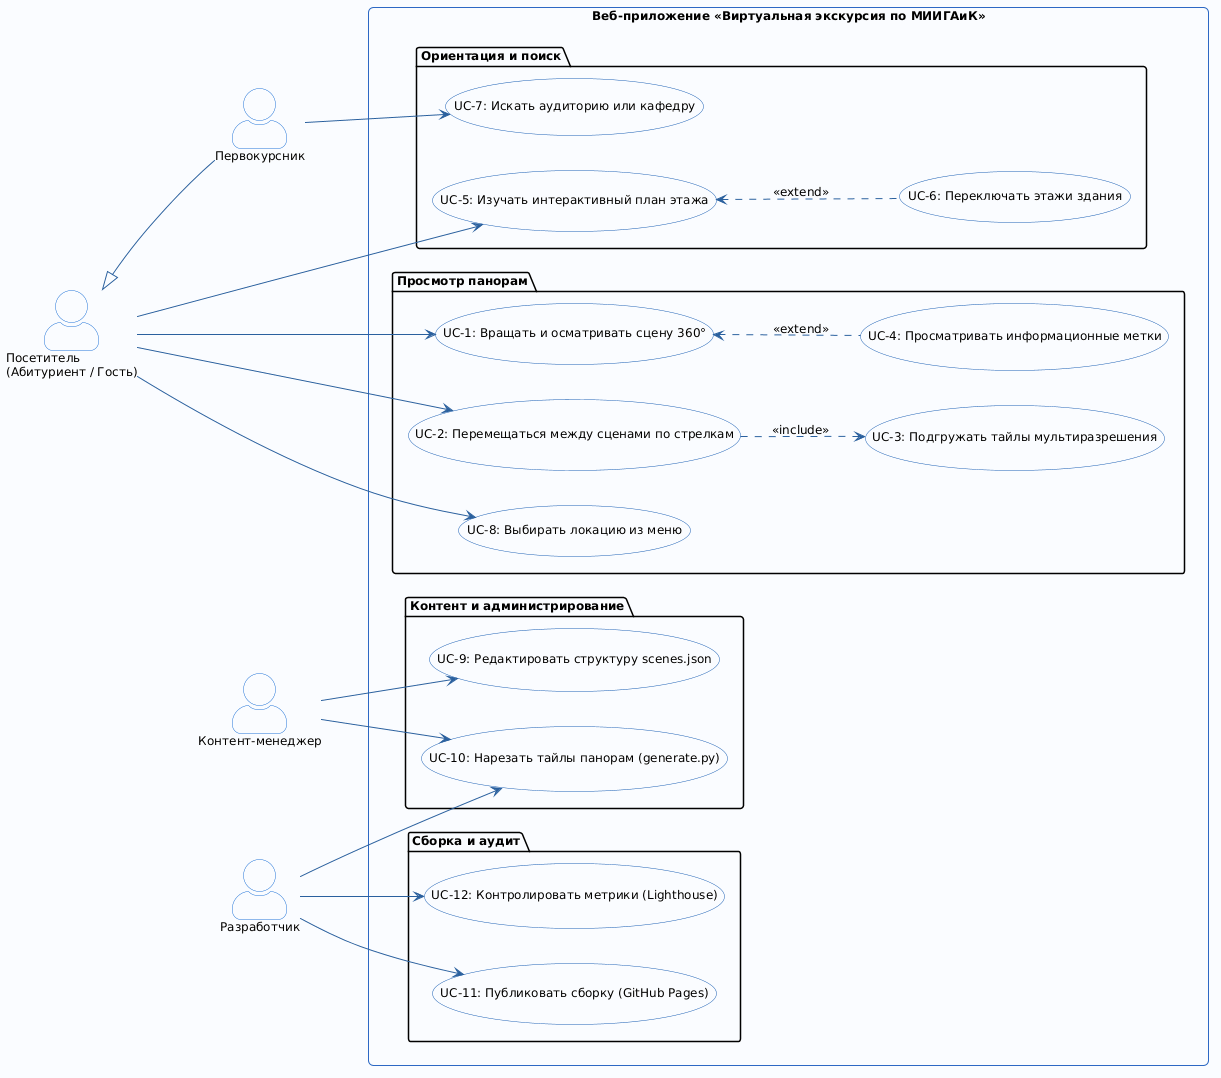

The diagram above was rendered by PlantUML. Its source (embedded in the PNG):
@startuml
skinparam actorStyle awesome
left to right direction

skinparam defaultFontName "Segoe UI", Arial, sans-serif
skinparam defaultFontSize 12

skinparam rectangle {
    BackgroundColor #FAFCFF
    BorderColor #2D68C4
    RoundCorner 10
}

skinparam usecase {
    BackgroundColor #FFFFFF
    BorderColor #1A5FB4
    ArrowColor #2A609E
}

skinparam actor {
    BackgroundColor #FFFFFF
    BorderColor #1C71D8
}

actor "Посетитель\n(Абитуриент / Гость)" as Visitor
actor "Первокурсник" as Freshman

actor "Контент-менеджер" as Manager
actor "Разработчик" as Developer

Visitor <|-- Freshman

rectangle "Веб-приложение «Виртуальная экскурсия по МИИГАиК»" {

    package "Просмотр панорам" {
        usecase "UC-1: Вращать и осматривать сцену 360°" as UC1
        usecase "UC-4: Просматривать информационные метки" as UC4
        usecase "UC-2: Перемещаться между сценами по стрелкам" as UC2
        usecase "UC-3: Подгружать тайлы мультиразрешения" as UC3
        usecase "UC-8: Выбирать локацию из меню" as UC8
    }

    package "Ориентация и поиск" {
        usecase "UC-5: Изучать интерактивный план этажа" as UC5
        usecase "UC-6: Переключать этажи здания" as UC6
        usecase "UC-7: Искать аудиторию или кафедру" as UC7
    }

    package "Контент и администрирование" {
        usecase "UC-9: Редактировать структуру scenes.json" as UC9
        usecase "UC-10: Нарезать тайлы панорам (generate.py)" as UC10
    }

    package "Сборка и аудит" {
        usecase "UC-11: Публиковать сборку (GitHub Pages)" as UC11
        usecase "UC-12: Контролировать метрики (Lighthouse)" as UC12
    }
}

' Связи пользователя напрямую к базовым прецедентам
Visitor --> UC1
Visitor --> UC2
Visitor --> UC8
Visitor --> UC5

Freshman --> UC7

' Include и Extend (слева направо: база <.. расширение)
UC1 <.. UC4 : <<extend>>
UC2 ..> UC3 : <<include>>
UC5 <.. UC6 : <<extend>>

' Служебные связи
Manager --> UC9
Manager --> UC10

Developer --> UC10
Developer --> UC11
Developer --> UC12
@enduml